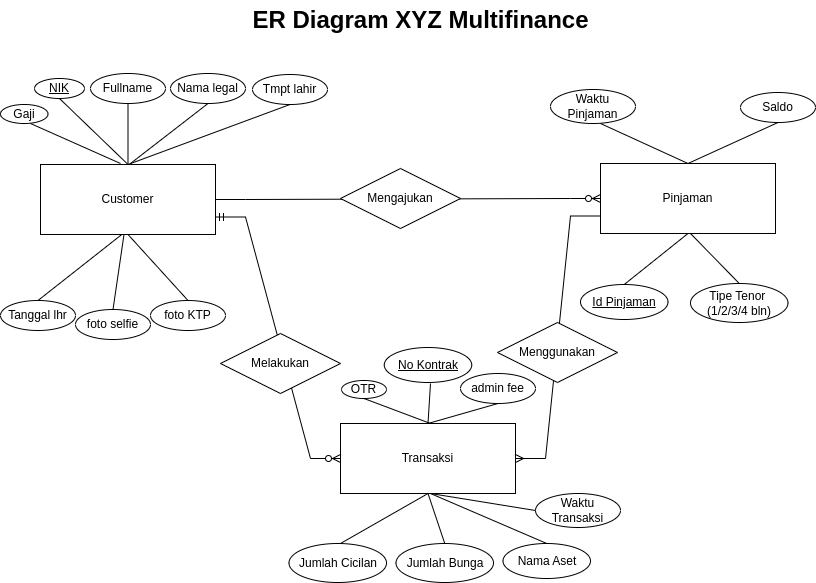

The diagram above was exported from draw.io. Its source (the exported page's mxGraphModel, read from the mxfile embedded in the PNG):
<mxGraphModel dx="950" dy="1703" grid="1" gridSize="10" guides="1" tooltips="1" connect="1" arrows="1" fold="1" page="1" pageScale="1" pageWidth="827" pageHeight="1169" math="0" shadow="0">
  <root>
    <mxCell id="0" />
    <mxCell id="1" parent="0" />
    <mxCell id="pylPhfcKlnSWbIXR4z8F-19" value="" style="edgeStyle=entityRelationEdgeStyle;fontSize=12;html=1;endArrow=ERzeroToMany;startArrow=ERmandOne;rounded=0;entryX=0;entryY=0.5;entryDx=0;entryDy=0;exitX=1;exitY=0.75;exitDx=0;exitDy=0;" parent="1" source="pylPhfcKlnSWbIXR4z8F-5" target="pylPhfcKlnSWbIXR4z8F-7" edge="1">
      <mxGeometry width="100" height="100" relative="1" as="geometry">
        <mxPoint x="260" y="-606" as="sourcePoint" />
        <mxPoint x="500" y="-550" as="targetPoint" />
      </mxGeometry>
    </mxCell>
    <mxCell id="pylPhfcKlnSWbIXR4z8F-15" value="" style="edgeStyle=entityRelationEdgeStyle;fontSize=12;html=1;endArrow=ERmany;rounded=0;exitX=0;exitY=0.75;exitDx=0;exitDy=0;entryX=1;entryY=0.5;entryDx=0;entryDy=0;" parent="1" source="pylPhfcKlnSWbIXR4z8F-6" target="pylPhfcKlnSWbIXR4z8F-7" edge="1">
      <mxGeometry width="100" height="100" relative="1" as="geometry">
        <mxPoint x="680" y="-540" as="sourcePoint" />
        <mxPoint x="530" y="-380" as="targetPoint" />
      </mxGeometry>
    </mxCell>
    <mxCell id="pylPhfcKlnSWbIXR4z8F-12" value="" style="edgeStyle=entityRelationEdgeStyle;fontSize=12;html=1;endArrow=ERzeroToMany;endFill=1;rounded=0;exitX=1;exitY=0.5;exitDx=0;exitDy=0;entryX=0;entryY=0.5;entryDx=0;entryDy=0;" parent="1" source="pylPhfcKlnSWbIXR4z8F-5" target="pylPhfcKlnSWbIXR4z8F-6" edge="1">
      <mxGeometry width="100" height="100" relative="1" as="geometry">
        <mxPoint x="400" y="-570" as="sourcePoint" />
        <mxPoint x="500" y="-670" as="targetPoint" />
      </mxGeometry>
    </mxCell>
    <mxCell id="pylPhfcKlnSWbIXR4z8F-22" style="edgeStyle=none;rounded=0;orthogonalLoop=1;jettySize=auto;html=1;exitX=0.5;exitY=1;exitDx=0;exitDy=0;entryX=1;entryY=1;entryDx=0;entryDy=0;strokeColor=none;" parent="1" source="pylPhfcKlnSWbIXR4z8F-20" edge="1">
      <mxGeometry relative="1" as="geometry">
        <mxPoint x="96.5" y="-657" as="sourcePoint" />
        <mxPoint x="94.11726401973078" y="-683.7632713433522" as="targetPoint" />
      </mxGeometry>
    </mxCell>
    <mxCell id="pylPhfcKlnSWbIXR4z8F-5" value="Customer" style="whiteSpace=wrap;html=1;align=center;" parent="1" vertex="1">
      <mxGeometry x="40" y="-659" width="175" height="70" as="geometry" />
    </mxCell>
    <mxCell id="pylPhfcKlnSWbIXR4z8F-6" value="Pinjaman" style="whiteSpace=wrap;html=1;align=center;" parent="1" vertex="1">
      <mxGeometry x="600" y="-660" width="175" height="70" as="geometry" />
    </mxCell>
    <mxCell id="pylPhfcKlnSWbIXR4z8F-7" value="Transaksi" style="whiteSpace=wrap;html=1;align=center;" parent="1" vertex="1">
      <mxGeometry x="340" y="-400" width="175" height="70" as="geometry" />
    </mxCell>
    <mxCell id="pylPhfcKlnSWbIXR4z8F-8" value="Melakukan" style="shape=rhombus;perimeter=rhombusPerimeter;whiteSpace=wrap;html=1;align=center;" parent="1" vertex="1">
      <mxGeometry x="220" y="-490" width="120" height="60" as="geometry" />
    </mxCell>
    <mxCell id="pylPhfcKlnSWbIXR4z8F-9" value="Mengajukan" style="shape=rhombus;perimeter=rhombusPerimeter;whiteSpace=wrap;html=1;align=center;" parent="1" vertex="1">
      <mxGeometry x="340" y="-655" width="120" height="60" as="geometry" />
    </mxCell>
    <mxCell id="pylPhfcKlnSWbIXR4z8F-10" value="Menggunakan" style="shape=rhombus;perimeter=rhombusPerimeter;whiteSpace=wrap;html=1;align=center;" parent="1" vertex="1">
      <mxGeometry x="497" y="-501" width="120" height="60" as="geometry" />
    </mxCell>
    <mxCell id="pylPhfcKlnSWbIXR4z8F-20" value="NIK" style="ellipse;whiteSpace=wrap;html=1;align=center;fontStyle=4;" parent="1" vertex="1">
      <mxGeometry x="34" y="-745" width="50" height="20" as="geometry" />
    </mxCell>
    <mxCell id="pylPhfcKlnSWbIXR4z8F-26" value="Fullname" style="ellipse;whiteSpace=wrap;html=1;align=center;" parent="1" vertex="1">
      <mxGeometry x="90" y="-750" width="75" height="30" as="geometry" />
    </mxCell>
    <mxCell id="pylPhfcKlnSWbIXR4z8F-32" value="" style="endArrow=none;html=1;rounded=0;strokeColor=default;entryX=0.5;entryY=1;entryDx=0;entryDy=0;exitX=0.5;exitY=0;exitDx=0;exitDy=0;" parent="1" source="pylPhfcKlnSWbIXR4z8F-5" target="pylPhfcKlnSWbIXR4z8F-20" edge="1">
      <mxGeometry relative="1" as="geometry">
        <mxPoint x="90" y="-659" as="sourcePoint" />
        <mxPoint x="95" y="-679" as="targetPoint" />
      </mxGeometry>
    </mxCell>
    <mxCell id="pylPhfcKlnSWbIXR4z8F-33" value="" style="endArrow=none;html=1;rounded=0;strokeColor=default;entryX=0.5;entryY=1;entryDx=0;entryDy=0;exitX=0.5;exitY=0;exitDx=0;exitDy=0;" parent="1" source="pylPhfcKlnSWbIXR4z8F-5" target="pylPhfcKlnSWbIXR4z8F-26" edge="1">
      <mxGeometry relative="1" as="geometry">
        <mxPoint x="100" y="-649" as="sourcePoint" />
        <mxPoint x="105" y="-669" as="targetPoint" />
      </mxGeometry>
    </mxCell>
    <mxCell id="pylPhfcKlnSWbIXR4z8F-34" value="Nama legal" style="ellipse;whiteSpace=wrap;html=1;align=center;" parent="1" vertex="1">
      <mxGeometry x="170" y="-750" width="75" height="30" as="geometry" />
    </mxCell>
    <mxCell id="pylPhfcKlnSWbIXR4z8F-35" value="" style="endArrow=none;html=1;rounded=0;strokeColor=default;entryX=0.5;entryY=1;entryDx=0;entryDy=0;" parent="1" target="pylPhfcKlnSWbIXR4z8F-34" edge="1">
      <mxGeometry relative="1" as="geometry">
        <mxPoint x="130" y="-660" as="sourcePoint" />
        <mxPoint x="137.5" y="-710" as="targetPoint" />
      </mxGeometry>
    </mxCell>
    <mxCell id="pylPhfcKlnSWbIXR4z8F-37" value="Tmpt lahir" style="ellipse;whiteSpace=wrap;html=1;align=center;" parent="1" vertex="1">
      <mxGeometry x="252" y="-749" width="75" height="30" as="geometry" />
    </mxCell>
    <mxCell id="pylPhfcKlnSWbIXR4z8F-38" value="" style="endArrow=none;html=1;rounded=0;strokeColor=default;entryX=0.5;entryY=1;entryDx=0;entryDy=0;exitX=0.5;exitY=0;exitDx=0;exitDy=0;" parent="1" source="pylPhfcKlnSWbIXR4z8F-5" target="pylPhfcKlnSWbIXR4z8F-37" edge="1">
      <mxGeometry relative="1" as="geometry">
        <mxPoint x="140" y="-650" as="sourcePoint" />
        <mxPoint x="217.5" y="-710" as="targetPoint" />
      </mxGeometry>
    </mxCell>
    <mxCell id="pylPhfcKlnSWbIXR4z8F-39" value="Tanggal lhr" style="ellipse;whiteSpace=wrap;html=1;align=center;" parent="1" vertex="1">
      <mxGeometry y="-523" width="75" height="30" as="geometry" />
    </mxCell>
    <mxCell id="pylPhfcKlnSWbIXR4z8F-40" value="" style="endArrow=none;html=1;rounded=0;strokeColor=default;entryX=0.5;entryY=0;entryDx=0;entryDy=0;exitX=0.465;exitY=0.999;exitDx=0;exitDy=0;exitPerimeter=0;" parent="1" source="pylPhfcKlnSWbIXR4z8F-5" target="pylPhfcKlnSWbIXR4z8F-39" edge="1">
      <mxGeometry relative="1" as="geometry">
        <mxPoint x="137.5" y="-649" as="sourcePoint" />
        <mxPoint x="69" y="-715" as="targetPoint" />
      </mxGeometry>
    </mxCell>
    <mxCell id="pylPhfcKlnSWbIXR4z8F-42" value="Gaji" style="ellipse;whiteSpace=wrap;html=1;align=center;" parent="1" vertex="1">
      <mxGeometry y="-719" width="47.5" height="19" as="geometry" />
    </mxCell>
    <mxCell id="pylPhfcKlnSWbIXR4z8F-43" value="" style="endArrow=none;html=1;rounded=0;strokeColor=default;" parent="1" edge="1">
      <mxGeometry relative="1" as="geometry">
        <mxPoint x="120" y="-660" as="sourcePoint" />
        <mxPoint x="30" y="-700" as="targetPoint" />
      </mxGeometry>
    </mxCell>
    <mxCell id="pylPhfcKlnSWbIXR4z8F-44" value="foto selfie" style="ellipse;whiteSpace=wrap;html=1;align=center;" parent="1" vertex="1">
      <mxGeometry x="75" y="-514" width="75" height="30" as="geometry" />
    </mxCell>
    <mxCell id="pylPhfcKlnSWbIXR4z8F-45" value="" style="endArrow=none;html=1;rounded=0;strokeColor=default;entryX=0.5;entryY=0;entryDx=0;entryDy=0;exitX=0.5;exitY=1;exitDx=0;exitDy=0;" parent="1" target="pylPhfcKlnSWbIXR4z8F-44" edge="1">
      <mxGeometry relative="1" as="geometry">
        <mxPoint x="123.5" y="-589" as="sourcePoint" />
        <mxPoint x="43.5" y="-513" as="targetPoint" />
      </mxGeometry>
    </mxCell>
    <mxCell id="pylPhfcKlnSWbIXR4z8F-46" value="foto KTP" style="ellipse;whiteSpace=wrap;html=1;align=center;" parent="1" vertex="1">
      <mxGeometry x="150" y="-523" width="75" height="30" as="geometry" />
    </mxCell>
    <mxCell id="pylPhfcKlnSWbIXR4z8F-47" value="" style="endArrow=none;html=1;rounded=0;strokeColor=default;entryX=0.5;entryY=0;entryDx=0;entryDy=0;exitX=0.5;exitY=1;exitDx=0;exitDy=0;" parent="1" source="pylPhfcKlnSWbIXR4z8F-5" target="pylPhfcKlnSWbIXR4z8F-46" edge="1">
      <mxGeometry relative="1" as="geometry">
        <mxPoint x="133.5" y="-579" as="sourcePoint" />
        <mxPoint x="122.5" y="-504" as="targetPoint" />
      </mxGeometry>
    </mxCell>
    <mxCell id="pylPhfcKlnSWbIXR4z8F-49" value="Waktu Pinjaman" style="ellipse;whiteSpace=wrap;html=1;align=center;" parent="1" vertex="1">
      <mxGeometry x="550" y="-734" width="85" height="34" as="geometry" />
    </mxCell>
    <mxCell id="pylPhfcKlnSWbIXR4z8F-50" value="" style="endArrow=none;html=1;rounded=0;strokeColor=default;entryX=0.5;entryY=1;entryDx=0;entryDy=0;exitX=0.5;exitY=0;exitDx=0;exitDy=0;" parent="1" source="pylPhfcKlnSWbIXR4z8F-6" edge="1">
      <mxGeometry relative="1" as="geometry">
        <mxPoint x="600" y="-639" as="sourcePoint" />
        <mxPoint x="600" y="-700" as="targetPoint" />
      </mxGeometry>
    </mxCell>
    <mxCell id="pylPhfcKlnSWbIXR4z8F-53" value="Saldo" style="ellipse;whiteSpace=wrap;html=1;align=center;" parent="1" vertex="1">
      <mxGeometry x="740" y="-731" width="75" height="30" as="geometry" />
    </mxCell>
    <mxCell id="pylPhfcKlnSWbIXR4z8F-54" value="" style="endArrow=none;html=1;rounded=0;strokeColor=default;entryX=0.5;entryY=1;entryDx=0;entryDy=0;exitX=0.5;exitY=0;exitDx=0;exitDy=0;" parent="1" source="pylPhfcKlnSWbIXR4z8F-6" target="pylPhfcKlnSWbIXR4z8F-53" edge="1">
      <mxGeometry relative="1" as="geometry">
        <mxPoint x="697.5" y="-650" as="sourcePoint" />
        <mxPoint x="697.5" y="-691" as="targetPoint" />
      </mxGeometry>
    </mxCell>
    <mxCell id="pylPhfcKlnSWbIXR4z8F-57" value="Id Pinjaman" style="ellipse;whiteSpace=wrap;html=1;align=center;fontStyle=4;" parent="1" vertex="1">
      <mxGeometry x="580" y="-539" width="87.5" height="35" as="geometry" />
    </mxCell>
    <mxCell id="pylPhfcKlnSWbIXR4z8F-58" value="" style="endArrow=none;html=1;rounded=0;strokeColor=default;entryX=0.5;entryY=0;entryDx=0;entryDy=0;exitX=0.5;exitY=1;exitDx=0;exitDy=0;" parent="1" source="pylPhfcKlnSWbIXR4z8F-6" target="pylPhfcKlnSWbIXR4z8F-57" edge="1">
      <mxGeometry relative="1" as="geometry">
        <mxPoint x="697.5" y="-650" as="sourcePoint" />
        <mxPoint x="610" y="-690" as="targetPoint" />
      </mxGeometry>
    </mxCell>
    <mxCell id="pylPhfcKlnSWbIXR4z8F-59" value="Tipe Tenor&amp;nbsp; (1/2/3/4 bln)" style="ellipse;whiteSpace=wrap;html=1;align=center;" parent="1" vertex="1">
      <mxGeometry x="690" y="-540" width="97.5" height="39" as="geometry" />
    </mxCell>
    <mxCell id="pylPhfcKlnSWbIXR4z8F-60" value="" style="endArrow=none;html=1;rounded=0;strokeColor=default;entryX=0.5;entryY=0;entryDx=0;entryDy=0;" parent="1" target="pylPhfcKlnSWbIXR4z8F-59" edge="1">
      <mxGeometry relative="1" as="geometry">
        <mxPoint x="690" y="-590" as="sourcePoint" />
        <mxPoint x="633.75" y="-529" as="targetPoint" />
      </mxGeometry>
    </mxCell>
    <mxCell id="pylPhfcKlnSWbIXR4z8F-61" value="No Kontrak" style="ellipse;whiteSpace=wrap;html=1;align=center;fontStyle=4;" parent="1" vertex="1">
      <mxGeometry x="383.75" y="-476" width="87.5" height="35" as="geometry" />
    </mxCell>
    <mxCell id="pylPhfcKlnSWbIXR4z8F-62" value="" style="endArrow=none;html=1;rounded=0;strokeColor=default;entryX=0.5;entryY=0;entryDx=0;entryDy=0;" parent="1" target="pylPhfcKlnSWbIXR4z8F-7" edge="1">
      <mxGeometry relative="1" as="geometry">
        <mxPoint x="430" y="-440" as="sourcePoint" />
        <mxPoint x="370" y="-390" as="targetPoint" />
      </mxGeometry>
    </mxCell>
    <mxCell id="pylPhfcKlnSWbIXR4z8F-63" value="admin fee" style="ellipse;whiteSpace=wrap;html=1;align=center;" parent="1" vertex="1">
      <mxGeometry x="460" y="-450" width="75" height="30" as="geometry" />
    </mxCell>
    <mxCell id="pylPhfcKlnSWbIXR4z8F-64" value="" style="endArrow=none;html=1;rounded=0;strokeColor=default;entryX=0.5;entryY=0;entryDx=0;entryDy=0;exitX=0.5;exitY=1;exitDx=0;exitDy=0;" parent="1" source="pylPhfcKlnSWbIXR4z8F-63" target="pylPhfcKlnSWbIXR4z8F-7" edge="1">
      <mxGeometry relative="1" as="geometry">
        <mxPoint x="440" y="-430" as="sourcePoint" />
        <mxPoint x="437.5" y="-390" as="targetPoint" />
      </mxGeometry>
    </mxCell>
    <mxCell id="pylPhfcKlnSWbIXR4z8F-66" value="OTR" style="ellipse;whiteSpace=wrap;html=1;align=center;" parent="1" vertex="1">
      <mxGeometry x="341" y="-443" width="45" height="18" as="geometry" />
    </mxCell>
    <mxCell id="pylPhfcKlnSWbIXR4z8F-67" value="" style="endArrow=none;html=1;rounded=0;strokeColor=default;exitX=0.5;exitY=1;exitDx=0;exitDy=0;" parent="1" source="pylPhfcKlnSWbIXR4z8F-66" edge="1">
      <mxGeometry relative="1" as="geometry">
        <mxPoint x="440" y="-430" as="sourcePoint" />
        <mxPoint x="430" y="-400" as="targetPoint" />
      </mxGeometry>
    </mxCell>
    <mxCell id="pylPhfcKlnSWbIXR4z8F-68" value="Jumlah Cicilan" style="ellipse;whiteSpace=wrap;html=1;align=center;" parent="1" vertex="1">
      <mxGeometry x="288.5" y="-280" width="97.5" height="39" as="geometry" />
    </mxCell>
    <mxCell id="pylPhfcKlnSWbIXR4z8F-69" value="Jumlah Bunga" style="ellipse;whiteSpace=wrap;html=1;align=center;" parent="1" vertex="1">
      <mxGeometry x="395.5" y="-280" width="97.5" height="39" as="geometry" />
    </mxCell>
    <mxCell id="pylPhfcKlnSWbIXR4z8F-70" value="Nama Aset" style="ellipse;whiteSpace=wrap;html=1;align=center;" parent="1" vertex="1">
      <mxGeometry x="502.5" y="-280" width="87.5" height="35" as="geometry" />
    </mxCell>
    <mxCell id="pylPhfcKlnSWbIXR4z8F-71" value="" style="endArrow=none;html=1;rounded=0;strokeColor=default;entryX=0.5;entryY=0;entryDx=0;entryDy=0;exitX=0.5;exitY=1;exitDx=0;exitDy=0;" parent="1" source="pylPhfcKlnSWbIXR4z8F-7" edge="1">
      <mxGeometry relative="1" as="geometry">
        <mxPoint x="351" y="-355" as="sourcePoint" />
        <mxPoint x="340" y="-280" as="targetPoint" />
      </mxGeometry>
    </mxCell>
    <mxCell id="pylPhfcKlnSWbIXR4z8F-72" value="" style="endArrow=none;html=1;rounded=0;strokeColor=default;entryX=0.5;entryY=0;entryDx=0;entryDy=0;exitX=0.5;exitY=1;exitDx=0;exitDy=0;" parent="1" source="pylPhfcKlnSWbIXR4z8F-7" target="pylPhfcKlnSWbIXR4z8F-69" edge="1">
      <mxGeometry relative="1" as="geometry">
        <mxPoint x="437.5" y="-320" as="sourcePoint" />
        <mxPoint x="350" y="-270" as="targetPoint" />
      </mxGeometry>
    </mxCell>
    <mxCell id="pylPhfcKlnSWbIXR4z8F-74" value="" style="endArrow=none;html=1;rounded=0;strokeColor=default;entryX=0.5;entryY=0;entryDx=0;entryDy=0;" parent="1" target="pylPhfcKlnSWbIXR4z8F-70" edge="1">
      <mxGeometry relative="1" as="geometry">
        <mxPoint x="430" y="-330" as="sourcePoint" />
        <mxPoint x="454.25" y="-270" as="targetPoint" />
      </mxGeometry>
    </mxCell>
    <mxCell id="pylPhfcKlnSWbIXR4z8F-76" value="ER Diagram XYZ Multifinance" style="text;strokeColor=none;fillColor=none;html=1;fontSize=24;fontStyle=1;verticalAlign=middle;align=center;" parent="1" vertex="1">
      <mxGeometry x="370" y="-823" width="100" height="40" as="geometry" />
    </mxCell>
    <mxCell id="KClQHFgVrPTo7RYTUTkg-1" value="Waktu Transaksi" style="ellipse;whiteSpace=wrap;html=1;align=center;" vertex="1" parent="1">
      <mxGeometry x="535" y="-330" width="85" height="34" as="geometry" />
    </mxCell>
    <mxCell id="KClQHFgVrPTo7RYTUTkg-2" value="" style="endArrow=none;html=1;rounded=0;strokeColor=default;entryX=0;entryY=0.5;entryDx=0;entryDy=0;" edge="1" parent="1" target="KClQHFgVrPTo7RYTUTkg-1">
      <mxGeometry relative="1" as="geometry">
        <mxPoint x="430" y="-330" as="sourcePoint" />
        <mxPoint x="556.25" y="-270" as="targetPoint" />
      </mxGeometry>
    </mxCell>
  </root>
</mxGraphModel>